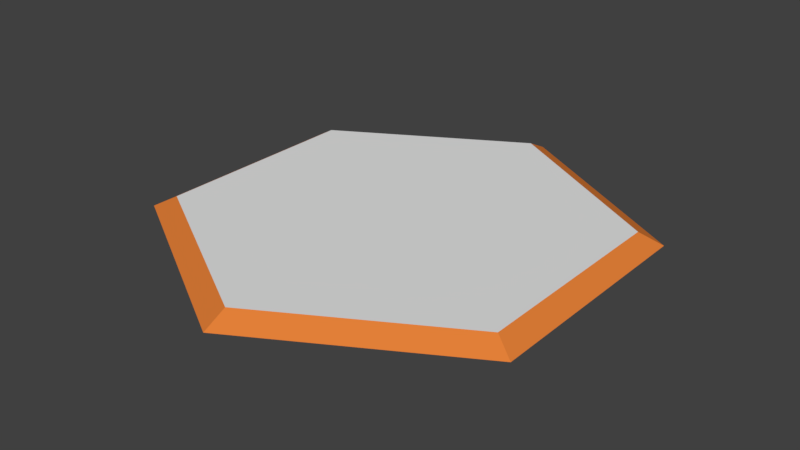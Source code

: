 # Source: baseUI_hexagon.blend  (saved by Blender 2.77.0; exported with 4.5.12 LTS)
import bpy
from mathutils import Matrix  # noqa: F401  (used for matrix-valued properties, if any)

bpy.ops.wm.read_factory_settings(use_empty=True)
scene = bpy.context.scene
scene.name = 'Scene'

# ---- collections
col_collection_1 = bpy.data.collections.new('Collection 1'); scene.collection.children.link(col_collection_1)

# ---- materials (node trees are filled in below, after node groups)
mat_baseuihexmat = bpy.data.materials.new('baseUIHexMat')
mat_baseuihexmat.alpha_threshold = 0.0
mat_baseuihexmat.use_transparent_shadow = False
mat_baseuihexmat.roughness = 0.5
mat_baseuihexmat2 = bpy.data.materials.new('baseUIHexMat2')
mat_baseuihexmat2.alpha_threshold = 0.0
mat_baseuihexmat2.use_transparent_shadow = False
mat_baseuihexmat2.diffuse_color = (0.8, 0.2246, 0.0415, 1.0)
mat_baseuihexmat2.roughness = 0.5

# ---- material node trees

# ---- world
world_world = bpy.data.worlds.new('World'); scene.world = world_world
world_world.color = (0.05088, 0.05088, 0.05088)
world_world.use_sun_shadow = False
world_world.sun_shadow_jitter_overblur = 0.0
world_world.cycles.sampling_method = 'MANUAL'

# ---- meshes
me_cylinder = bpy.data.meshes.new('Cylinder')
me_cylinder.from_pydata([(-1.987e-09, 0.9, -0.05), (-1.987e-09, 0.9, 0.05), (0.7794, 0.45, -0.05), (0.7794, 0.45, 0.05), (0.7794, -0.45, -0.05), (0.7794, -0.45, 0.05), (-8.067e-08, -0.9, -0.05), (-8.067e-08, -0.9, 0.05), (-0.7794, -0.45, -0.05), (-0.7794, -0.45, 0.05), (-0.7794, 0.45, -0.05), (-0.7794, 0.45, 0.05), (0.0, 1.0, 0.0), (0.866, 0.5, 0.0), (0.866, -0.5, 0.0), (-8.742e-08, -1.0, 0.0), (-0.866, -0.5, 0.0), (-0.866, 0.5, 0.0)], [], [(12, 1, 3, 13), (13, 3, 5, 14), (14, 5, 7, 15), (15, 7, 9, 16), (3, 1, 11, 9, 7, 5), (16, 9, 11, 17), (17, 11, 1, 12), (0, 2, 4, 6, 8, 10), (10, 17, 12, 0), (8, 16, 17, 10), (6, 15, 16, 8), (4, 14, 15, 6), (2, 13, 14, 4), (0, 12, 13, 2)])
me_cylinder.polygons.foreach_set('material_index', [1, 1, 1, 1, 0, 1, 1, 0, 1, 1, 1, 1, 1, 1])
me_cylinder.materials.append(mat_baseuihexmat)
me_cylinder.materials.append(mat_baseuihexmat2)
me_cylinder.use_remesh_preserve_volume = False
me_cylinder.use_remesh_preserve_attributes = False
me_cylinder.use_mirror_vertex_groups = False
me_cylinder.update()

# ---- objects
ob_cylinder = bpy.data.objects.new('Cylinder', me_cylinder)

# ---- transforms, parenting, visibility, modifiers, constraints
ob_cylinder.location = (0.0, 0.0, 0.0)
ob_cylinder.lineart.crease_threshold = 0.0

# ---- collection membership
col_collection_1.objects.link(ob_cylinder)

# ---- scene / render settings (as saved in the file)
scene.frame_start = 1; scene.frame_end = 250; scene.frame_set(1)
scene.render.engine = 'BLENDER_EEVEE_NEXT'
scene.render.resolution_percentage = 50
scene.render.dither_intensity = 0.0
scene.cycles.use_denoising = False
scene.cycles.samples = 128
scene.cycles.sampling_pattern = 'TABULATED_SOBOL'
scene.cycles.light_sampling_threshold = 0.0
scene.cycles.use_adaptive_sampling = False
scene.cycles.use_light_tree = False
scene.cycles.blur_glossy = 0.0
scene.cycles.sample_clamp_indirect = 0.0
scene.view_settings.view_transform = 'Standard'
bpy.context.view_layer.update()

# ---- added for rendering (the .blend has no active camera and no usable light): camera, sun
cam_auto = bpy.data.cameras.new('AutoCamera')
cam_auto.lens = 50.0
cam_auto.sensor_width = 36.0
cam_auto.clip_end = 1000.0
ob_auto_camera = bpy.data.objects.new('AutoCamera', cam_auto)
scene.collection.objects.link(ob_auto_camera)
ob_auto_camera.location = (2.44966, -2.93959, 1.95973)
ob_auto_camera.rotation_euler = (1.09748, -7.21219e-08, 0.694738)
scene.camera = ob_auto_camera
light_auto_sun = bpy.data.lights.new('AutoSun', 'SUN')
light_auto_sun.energy = 3.0
light_auto_sun.angle = 0.0523599
ob_auto_sun = bpy.data.objects.new('AutoSun', light_auto_sun)
scene.collection.objects.link(ob_auto_sun)
ob_auto_sun.rotation_euler = (0.872665, 0.174533, 0.523599)
bpy.context.view_layer.update()
